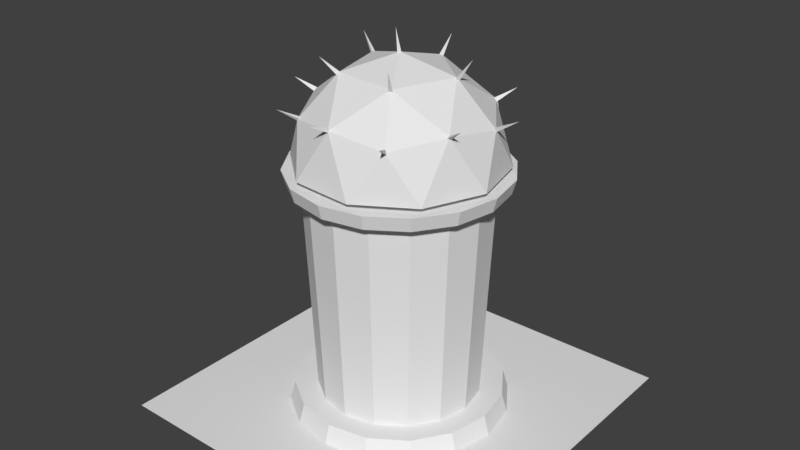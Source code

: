 # Source: BombTowerLevel2.blend  (saved by Blender 2.79.0; exported with 4.5.12 LTS)
import bpy
from mathutils import Matrix  # noqa: F401  (used for matrix-valued properties, if any)

bpy.ops.wm.read_factory_settings(use_empty=True)
scene = bpy.context.scene
scene.name = 'Scene'

# ---- collections
col_collection_1 = bpy.data.collections.new('Collection 1'); scene.collection.children.link(col_collection_1)

# ---- materials (node trees are filled in below, after node groups)
mat_metal = bpy.data.materials.new('Metal')
mat_metal.alpha_threshold = 0.0
mat_metal.use_transparent_shadow = False
mat_metal.roughness = 0.5
mat_body = bpy.data.materials.new('body')
mat_body.alpha_threshold = 0.0
mat_body.use_transparent_shadow = False
mat_body.roughness = 0.5
mat_ground = bpy.data.materials.new('Ground')
mat_ground.alpha_threshold = 0.0
mat_ground.use_transparent_shadow = False
mat_ground.roughness = 0.5
mat_cannonbox = bpy.data.materials.new('cannonBox')
mat_cannonbox.alpha_threshold = 0.0
mat_cannonbox.use_transparent_shadow = False
mat_cannonbox.roughness = 0.5
mat_cannon = bpy.data.materials.new('Cannon')
mat_cannon.alpha_threshold = 0.0
mat_cannon.use_transparent_shadow = False
mat_cannon.roughness = 0.5
mat_top = bpy.data.materials.new('Top')
mat_top.alpha_threshold = 0.0
mat_top.use_transparent_shadow = False
mat_top.roughness = 0.5
mat_spikes = bpy.data.materials.new('Spikes')
mat_spikes.alpha_threshold = 0.0
mat_spikes.use_transparent_shadow = False
mat_spikes.roughness = 0.5

# ---- material node trees

# ---- world
world_world = bpy.data.worlds.new('World'); scene.world = world_world
world_world.color = (0.05088, 0.05088, 0.05088)
world_world.use_sun_shadow = False
world_world.sun_shadow_jitter_overblur = 0.0
world_world.cycles.sampling_method = 'MANUAL'

# ---- meshes
me_cylinder_001 = bpy.data.meshes.new('Cylinder.001')
me_cylinder_001.from_pydata([(-2.5, 0.009033, 2.5), (2.5, 0.009033, 2.5), (-2.5, 0.009033, -2.5), (2.5, 0.009033, -2.5)], [], [(0, 1, 3, 2)])
me_cylinder_001.polygons.foreach_set('material_index', [2])
me_cylinder_001.materials.append(mat_metal)
me_cylinder_001.materials.append(mat_body)
me_cylinder_001.materials.append(mat_ground)
me_cylinder_001.use_remesh_preserve_volume = False
me_cylinder_001.use_remesh_preserve_attributes = False
me_cylinder_001.use_mirror_vertex_groups = False
me_cylinder_001.update()
me_cube_001 = bpy.data.meshes.new('Cube.001')
me_cube_001.from_pydata([(-0.3835, 0.009534, 0.6351), (-0.1957, 1.031, 0.4473), (-0.3835, 0.009534, -0.1793), (-0.1957, 1.031, 0.008427), (0.4309, 0.009534, 0.6351), (0.2432, 1.031, 0.4473), (0.4309, 0.009534, -0.1793), (0.2432, 1.031, 0.008427), (0.02372, 0.3812, 0.1076), (0.02372, -0.009568, -1.268), (0.158, 0.4465, 0.08903), (0.158, 0.05573, -1.287), (0.2136, 0.6041, 0.04426), (0.2136, 0.2134, -1.332), (0.158, 0.7617, -0.0005022), (0.158, 0.371, -1.376), (0.02372, 0.827, -0.01904), (0.02372, 0.4363, -1.395), (-0.1105, 0.7617, -0.0005022), (-0.1105, 0.371, -1.376), (-0.1662, 0.6041, 0.04426), (-0.1662, 0.2134, -1.332), (-0.1105, 0.4465, 0.08903), (-0.1105, 0.05573, -1.287), (0.1152, 0.106, -1.301), (0.02372, 0.06154, -1.288), (0.153, 0.2134, -1.332), (0.1152, 0.3207, -1.362), (0.02372, 0.3652, -1.375), (-0.06772, 0.3207, -1.362), (-0.1056, 0.2134, -1.332), (-0.06772, 0.106, -1.301), (0.1152, 0.2711, -0.7199), (0.02372, 0.2266, -0.7072), (0.153, 0.3784, -0.7503), (0.1152, 0.4858, -0.7808), (0.02372, 0.5302, -0.7935), (-0.06772, 0.4858, -0.7808), (-0.1056, 0.3784, -0.7503), (-0.06772, 0.2711, -0.7199), (0.6425, 0.7252, 1.528), (-0.8296, 0.7252, 1.415), (-1.177, 0.7252, -0.01998), (1.205, 0.7252, 0.1633), (-0.01558, 1.501, 0.4586), (1.384, 0.09724, 0.5663), (1.18, 0.09724, -0.2771), (0.3146, 0.09724, 1.823), (1.054, 0.09724, 1.369), (-1.212, 0.09724, 1.194), (-0.5507, 0.09724, 1.757), (-1.085, 0.09724, -0.4514), (-1.416, 0.09724, 0.3509), (0.5195, 0.09724, -0.8396), (-0.3458, 0.09724, -0.9062), (1.089, 0.8354, 0.9138), (-0.1072, 0.8354, 1.649), (-1.177, 0.8354, 0.7395), (-0.6414, 0.8354, -0.5587), (0.7585, 0.8354, -0.451), (0.3712, 1.292, 1.087), (0.7019, 1.292, 0.285), (-0.494, 1.292, 1.021), (-0.6981, 1.292, 0.1773), (0.04105, 1.292, -0.2774), (0.5438, 0.631, 1.368), (-0.7075, 0.631, 1.272), (-1.003, 0.631, 0.05181), (1.022, 0.631, 0.2076), (-0.01558, 1.291, 0.4586), (1.18, 0.05054, 0.5473), (1.007, 0.05054, -0.1668), (0.2695, 0.05054, 1.623), (0.8952, 0.05054, 1.238), (-1.035, 0.05054, 1.09), (-0.4754, 0.05054, 1.566), (-0.9306, 0.05054, -0.3159), (-1.211, 0.05054, 0.3634), (0.3854, 0.05773, -0.682), (-0.2374, 0.05772, -0.73), (0.9231, 0.7247, 0.8455), (-0.09348, 0.7247, 1.471), (-1.002, 0.7247, 0.6973), (-0.524, 0.7257, -0.4226), (0.6217, 0.7257, -0.3344), (0.3132, 1.113, 0.993), (0.5943, 1.112, 0.3111), (-0.4223, 1.113, 0.9364), (-0.5957, 1.113, 0.2195), (0.0345, 1.099, -0.1923), (0.02372, 0.04824, -0.8998), (0.1841, 0.1262, -0.9219), (0.2505, 0.3145, -0.9754), (0.1841, 0.5028, -1.029), (0.02372, 0.5808, -1.051), (-0.1367, 0.5028, -1.029), (-0.2031, 0.3145, -0.9754), (-0.1367, 0.1262, -0.9219), (0.158, 0.1632, -0.9085), (0.2136, 0.3208, -0.9533), (0.158, 0.4784, -0.998), (0.02372, 0.5437, -1.017), (-0.1105, 0.4784, -0.998), (-0.1662, 0.3208, -0.9533), (-0.1105, 0.1632, -0.9085), (0.02372, 0.09787, -0.8899), (0.7491, 0.8496, -0.4054), (0.7396, 0.8048, -0.4463), (0.7868, 0.8012, -0.4072), (0.9459, 0.9722, -0.6315), (0.04256, 1.304, -0.2214), (0.009617, 1.27, -0.2606), (0.07096, 1.268, -0.2617), (0.04762, 1.521, -0.4618), (-0.6643, 0.8384, -0.5241), (-0.6503, 0.7894, -0.5583), (-0.6097, 0.835, -0.5518), (-0.7639, 0.9672, -0.8041), (-1.178, 0.6929, -0.01134), (-1.144, 0.7402, -0.03075), (-1.171, 0.7424, 0.02433), (-1.425, 0.8585, -0.1395), (-0.7189, 1.244, 0.1804), (-0.676, 1.271, 0.1454), (-0.6764, 1.28, 0.2061), (-0.8825, 1.52, 0.1355), (-1.178, 0.8189, 0.7133), (-1.146, 0.8675, 0.7339), (-1.157, 0.8199, 0.7712), (-1.435, 0.9733, 0.8344), (-0.8323, 0.7482, 1.369), (-0.7863, 0.7314, 1.406), (-0.8362, 0.6959, 1.401), (-0.9562, 0.8842, 1.636), (-0.04122, 1.462, 0.4824), (-0.02257, 1.465, 0.424), (0.01704, 1.477, 0.4694), (-0.09534, 1.78, 0.4477), (-0.5194, 1.269, 0.996), (-0.4665, 1.291, 1.018), (-0.4961, 1.247, 1.048), (-0.6559, 1.492, 1.187), (-0.08787, 0.8635, 1.617), (-0.09141, 0.8071, 1.641), (-0.1424, 0.8357, 1.622), (-0.1437, 0.962, 1.92), (0.634, 0.7557, 1.495), (0.6612, 0.703, 1.511), (0.6055, 0.7168, 1.533), (0.7692, 0.8717, 1.766), (1.057, 0.8449, 0.8813), (1.088, 0.7928, 0.8909), (1.053, 0.8161, 0.9353), (1.317, 0.9868, 1.013), (0.3598, 1.288, 1.059), (0.4052, 1.261, 1.09), (0.3487, 1.263, 1.114), (0.4439, 1.551, 1.228), (0.6751, 1.282, 0.266), (0.7263, 1.248, 0.2694), (0.7043, 1.276, 0.3197), (0.8785, 1.529, 0.2192), (1.17, 0.7393, 0.1353), (1.203, 0.6934, 0.1605), (1.188, 0.7428, 0.194), (1.461, 0.8674, 0.07185)], [], [(0, 1, 3, 2), (2, 3, 7, 6), (6, 7, 5, 4), (4, 5, 1, 0), (2, 6, 4, 0), (7, 3, 1, 5), (90, 9, 11, 91), (91, 11, 13, 92), (92, 13, 15, 93), (93, 15, 17, 94), (94, 17, 19, 95), (95, 19, 21, 96), (13, 11, 24, 26), (96, 21, 23, 97), (97, 23, 9, 90), (28, 27, 35, 36), (19, 17, 28, 29), (9, 23, 31, 25), (11, 9, 25, 24), (15, 13, 26, 27), (21, 19, 29, 30), (17, 15, 27, 28), (23, 21, 30, 31), (32, 33, 39, 38, 37, 36, 35, 34), (26, 24, 32, 34), (31, 30, 38, 39), (29, 28, 36, 37), (27, 26, 34, 35), (24, 25, 33, 32), (25, 31, 39, 33), (30, 29, 37, 38), (40, 55, 60), (41, 56, 62), (42, 57, 63), (43, 59, 61), (61, 64, 44), (61, 59, 64), (64, 63, 44), (64, 58, 63), (58, 42, 63), (63, 62, 44), (63, 57, 62), (57, 41, 62), (62, 60, 44), (62, 56, 60), (56, 40, 60), (60, 61, 44), (60, 55, 61), (55, 43, 61), (46, 59, 43), (46, 53, 59), (54, 51, 58), (51, 42, 58), (52, 57, 42), (52, 49, 57), (49, 41, 57), (50, 56, 41), (50, 47, 56), (47, 40, 56), (48, 55, 40), (48, 45, 55), (45, 43, 55), (51, 52, 42), (49, 50, 41), (47, 48, 40), (45, 46, 43), (65, 85, 80), (66, 87, 81), (67, 88, 82), (68, 86, 84), (86, 69, 89), (86, 89, 84), (89, 69, 88), (89, 88, 83), (83, 88, 67), (88, 69, 87), (88, 87, 82), (82, 87, 66), (87, 69, 85), (87, 85, 81), (81, 85, 65), (85, 69, 86), (85, 86, 80), (80, 86, 68), (71, 68, 84), (71, 84, 78), (79, 83, 76), (76, 83, 67), (77, 67, 82), (77, 82, 74), (74, 82, 66), (75, 66, 81), (75, 81, 72), (72, 81, 65), (73, 65, 80), (73, 80, 70), (70, 80, 68), (76, 67, 77), (74, 66, 75), (72, 65, 73), (70, 68, 71), (64, 59, 84, 89), (58, 64, 89, 83), (53, 46, 71, 78), (59, 53, 78, 84), (54, 58, 83, 79), (51, 54, 79, 76), (49, 52, 77, 74), (47, 50, 75, 72), (45, 48, 73, 70), (52, 51, 76, 77), (50, 49, 74, 75), (48, 47, 72, 73), (46, 45, 70, 71), (104, 97, 90, 105), (103, 96, 97, 104), (102, 95, 96, 103), (101, 94, 95, 102), (100, 93, 94, 101), (99, 92, 93, 100), (98, 91, 92, 99), (105, 90, 91, 98), (8, 105, 98, 10), (10, 98, 99, 12), (12, 99, 100, 14), (14, 100, 101, 16), (16, 101, 102, 18), (18, 102, 103, 20), (20, 103, 104, 22), (22, 104, 105, 8), (106, 109, 107), (107, 109, 108), (108, 109, 106), (110, 113, 111), (111, 113, 112), (112, 113, 110), (114, 117, 115), (115, 117, 116), (116, 117, 114), (118, 121, 119), (119, 121, 120), (120, 121, 118), (122, 125, 123), (123, 125, 124), (124, 125, 122), (126, 129, 127), (127, 129, 128), (128, 129, 126), (130, 133, 131), (131, 133, 132), (132, 133, 130), (134, 137, 135), (135, 137, 136), (136, 137, 134), (138, 141, 139), (139, 141, 140), (140, 141, 138), (142, 145, 143), (143, 145, 144), (144, 145, 142), (146, 149, 147), (147, 149, 148), (148, 149, 146), (150, 153, 151), (151, 153, 152), (152, 153, 150), (154, 157, 155), (155, 157, 156), (156, 157, 154), (158, 161, 159), (159, 161, 160), (160, 161, 158), (162, 165, 163), (163, 165, 164), (164, 165, 162)])
me_cube_001.polygons.foreach_set('material_index', [0, 0, 0, 0, 0, 0, 1, 1, 1, 1, 1, 1, 1, 1, 1, 1, 1, 1, 1, 1, 1, 1, 1, 1, 1, 1, 1, 1, 1, 1, 1, 2, 2, 2, 2, 2, 2, 2, 2, 2, 2, 2, 2, 2, 2, 2, 2, 2, 2, 2, 2, 2, 2, 2, 2, 2, 2, 2, 2, 2, 2, 2, 2, 2, 2, 2, 2, 2, 2, 2, 2, 2, 2, 2, 2, 2, 2, 2, 2, 2, 2, 2, 2, 2, 2, 2, 2, 2, 2, 2, 2, 2, 2, 2, 2, 2, 2, 2, 2, 2, 2, 2, 2, 2, 2, 2, 2, 2, 2, 2, 2, 2, 2, 2, 1, 1, 1, 1, 1, 1, 1, 1, 1, 1, 1, 1, 1, 1, 1, 1, 3, 3, 3, 3, 3, 3, 3, 3, 3, 3, 3, 3, 3, 3, 3, 3, 3, 3, 3, 3, 3, 3, 3, 3, 3, 3, 3, 3, 3, 3, 3, 3, 3, 3, 3, 3, 3, 3, 3, 3, 3, 3, 3, 3, 3])
me_cube_001.materials.append(mat_cannonbox)
me_cube_001.materials.append(mat_cannon)
me_cube_001.materials.append(mat_top)
me_cube_001.materials.append(mat_spikes)
me_cube_001.use_remesh_preserve_volume = False
me_cube_001.use_remesh_preserve_attributes = False
me_cube_001.use_mirror_vertex_groups = False
me_cube_001.update()
me_cylinder = bpy.data.meshes.new('Cylinder')
me_cylinder.from_pydata([(-7.987e-08, 0.2575, -1.121), (-8.781e-08, 3.257, -1.25), (0.4288, 0.2575, -1.035), (0.4784, 3.257, -1.155), (0.7923, 0.2575, -0.7923), (0.8839, 3.257, -0.8839), (1.035, 0.2575, -0.4288), (1.155, 3.257, -0.4784), (1.121, 0.2575, -3.394e-08), (1.25, 3.257, -1.69e-07), (1.035, 0.2575, 0.4288), (1.155, 3.257, 0.4784), (0.7923, 0.2575, 0.7923), (0.8839, 3.257, 0.8839), (0.4288, 0.2575, 1.035), (0.4784, 3.257, 1.155), (2.031e-08, 0.2575, 1.121), (2.395e-08, 3.257, 1.25), (-0.4288, 0.2575, 1.035), (-0.4784, 3.257, 1.155), (-0.7923, 0.2575, 0.7923), (-0.8839, 3.257, 0.8839), (-1.035, 0.2575, 0.4288), (-1.155, 3.257, 0.4784), (-1.121, 0.2575, -3.394e-08), (-1.25, 3.257, -1.69e-07), (-1.035, 0.2575, -0.4288), (-1.155, 3.257, -0.4784), (-0.7923, 0.2575, -0.7923), (-0.8839, 3.257, -0.8839), (-0.4288, 0.2575, -1.035), (-0.4784, 3.257, -1.155), (-8.781e-08, 0.2746, -1.435), (0.5491, 0.2746, -1.326), (1.015, 0.2746, -1.015), (1.326, 0.2746, -0.5491), (1.435, 0.2746, -3.861e-08), (1.326, 0.2746, 0.5491), (1.015, 0.2746, 1.015), (0.5491, 0.2746, 1.326), (2.395e-08, 0.2746, 1.435), (-0.5491, 0.2746, 1.326), (-1.015, 0.2746, 1.015), (-1.326, 0.2746, 0.5491), (-1.435, 0.2746, -3.861e-08), (-1.326, 0.2746, -0.5491), (-1.015, 0.2746, -1.015), (-0.5491, 0.2746, -1.326), (-9.498e-08, 0.009033, -1.51), (0.578, 0.009033, -1.395), (1.068, 0.009033, -1.068), (1.395, 0.009033, -0.578), (1.51, 0.009033, -2.882e-08), (1.395, 0.009033, 0.578), (1.068, 0.009033, 1.068), (0.578, 0.009033, 1.395), (2.266e-08, 0.009033, 1.51), (-0.578, 0.009033, 1.395), (-1.068, 0.009033, 1.068), (-1.395, 0.009033, 0.578), (-1.51, 0.009033, -2.882e-08), (-1.395, 0.009033, -0.578), (-1.068, 0.009033, -1.068), (-0.578, 0.009033, -1.395), (0.3868, 3.423, -0.9339), (-8.781e-08, 3.423, -1.011), (0.7147, 3.423, -0.7147), (0.9339, 3.423, -0.3868), (1.011, 3.423, -1.762e-07), (0.9339, 3.423, 0.3868), (0.7147, 3.423, 0.7147), (0.3868, 3.423, 0.9338), (2.395e-08, 3.423, 1.011), (-0.3868, 3.423, 0.9339), (-0.7147, 3.423, 0.7147), (-0.9339, 3.423, 0.3868), (-1.011, 3.423, -1.762e-07), (-0.9339, 3.423, -0.3868), (-0.7147, 3.423, -0.7147), (-0.3868, 3.423, -0.9339), (0.5484, 3.242, -1.324), (-8.169e-08, 3.242, -1.433), (1.013, 3.242, -1.013), (1.324, 3.242, -0.5484), (1.433, 3.242, -1.661e-07), (1.324, 3.242, 0.5484), (1.013, 3.242, 1.013), (0.5484, 3.242, 1.324), (2.613e-08, 3.242, 1.433), (-0.5484, 3.242, 1.324), (-1.013, 3.242, 1.013), (-1.324, 3.242, 0.5484), (-1.433, 3.242, -1.661e-07), (-1.324, 3.242, -0.5484), (-1.013, 3.242, -1.013), (-0.5484, 3.242, -1.324), (0.5685, 3.439, -1.372), (-8.781e-08, 3.439, -1.485), (1.05, 3.439, -1.05), (1.372, 3.439, -0.5685), (1.485, 3.439, -1.769e-07), (1.372, 3.439, 0.5685), (1.05, 3.439, 1.05), (0.5685, 3.439, 1.372), (2.395e-08, 3.439, 1.485), (-0.5685, 3.439, 1.372), (-1.05, 3.439, 1.05), (-1.372, 3.439, 0.5685), (-1.485, 3.439, -1.769e-07), (-1.372, 3.439, -0.5685), (-1.05, 3.439, -1.05), (-0.5685, 3.439, -1.372)], [], [(0, 1, 3, 2), (2, 3, 5, 4), (4, 5, 7, 6), (6, 7, 9, 8), (8, 9, 11, 10), (10, 11, 13, 12), (12, 13, 15, 14), (14, 15, 17, 16), (16, 17, 19, 18), (18, 19, 21, 20), (20, 21, 23, 22), (22, 23, 25, 24), (24, 25, 27, 26), (26, 27, 29, 28), (66, 67, 99, 98), (28, 29, 31, 30), (30, 31, 1, 0), (16, 18, 41, 40), (24, 26, 45, 44), (6, 8, 36, 35), (14, 16, 40, 39), (22, 24, 44, 43), (4, 6, 35, 34), (36, 37, 53, 52), (41, 42, 58, 57), (46, 47, 63, 62), (34, 35, 51, 50), (39, 40, 56, 55), (32, 33, 49, 48), (44, 45, 61, 60), (37, 38, 54, 53), (42, 43, 59, 58), (47, 32, 48, 63), (35, 36, 52, 51), (40, 41, 57, 56), (45, 46, 62, 61), (33, 34, 50, 49), (38, 39, 55, 54), (43, 44, 60, 59), (8, 10, 37, 36), (26, 28, 46, 45), (0, 2, 33, 32), (18, 20, 42, 41), (10, 12, 38, 37), (28, 30, 47, 46), (2, 4, 34, 33), (20, 22, 43, 42), (12, 14, 39, 38), (30, 0, 32, 47), (64, 65, 79, 78, 77, 76, 75, 74, 73, 72, 71, 70, 69, 68, 67, 66), (79, 65, 97, 111), (27, 25, 92, 93), (9, 7, 83, 84), (64, 66, 98, 96), (78, 79, 111, 110), (65, 64, 96, 97), (17, 15, 87, 88), (77, 78, 110, 109), (76, 77, 109, 108), (25, 23, 91, 92), (7, 5, 82, 83), (75, 76, 108, 107), (1, 31, 95, 81), (74, 75, 107, 106), (15, 13, 86, 87), (85, 84, 100, 101), (90, 89, 105, 106), (95, 94, 110, 111), (83, 82, 98, 99), (88, 87, 103, 104), (93, 92, 108, 109), (80, 81, 97, 96), (86, 85, 101, 102), (91, 90, 106, 107), (81, 95, 111, 97), (84, 83, 99, 100), (89, 88, 104, 105), (94, 93, 109, 110), (82, 80, 96, 98), (87, 86, 102, 103), (92, 91, 107, 108), (19, 17, 88, 89), (67, 68, 100, 99), (68, 69, 101, 100), (11, 9, 84, 85), (29, 27, 93, 94), (3, 1, 81, 80), (69, 70, 102, 101), (21, 19, 89, 90), (70, 71, 103, 102), (71, 72, 104, 103), (13, 11, 85, 86), (31, 29, 94, 95), (72, 73, 105, 104), (5, 3, 80, 82), (23, 21, 90, 91), (73, 74, 106, 105)])
me_cylinder.polygons.foreach_set('material_index', [1, 1, 1, 1, 1, 1, 1, 1, 1, 1, 1, 1, 1, 1, 0, 1, 1, 0, 0, 0, 0, 0, 0, 0, 0, 0, 0, 0, 0, 0, 0, 0, 0, 0, 0, 0, 0, 0, 0, 0, 0, 0, 0, 0, 0, 0, 0, 0, 0, 0, 0, 0, 0, 0, 0, 0, 0, 0, 0, 0, 0, 0, 0, 0, 0, 0, 0, 0, 0, 0, 0, 0, 0, 0, 0, 0, 0, 0, 0, 0, 0, 0, 0, 0, 0, 0, 0, 0, 0, 0, 0, 0, 0, 0, 0, 0, 0])
me_cylinder.materials.append(mat_metal)
me_cylinder.materials.append(mat_body)
me_cylinder.materials.append(mat_ground)
me_cylinder.use_remesh_preserve_volume = False
me_cylinder.use_remesh_preserve_attributes = False
me_cylinder.use_mirror_vertex_groups = False
me_cylinder.update()

# ---- objects
ob_ground = bpy.data.objects.new('Ground', me_cylinder_001)
ob_roof = bpy.data.objects.new('Roof', me_cube_001)
ob_body = bpy.data.objects.new('Body', me_cylinder)

# ---- transforms, parenting, visibility, modifiers, constraints
ob_ground.location = (8.781e-08, 1.73e-07, -0.009033)
ob_ground.rotation_euler = (1.571, 0.0, 0.0)
ob_ground.lineart.crease_threshold = 0.0
ob_roof.location = (0.02081, 0.4586, 3.408)
ob_roof.rotation_euler = (1.571, 0.0, 0.0)
ob_roof.lineart.crease_threshold = 0.0
ob_body.location = (8.781e-08, 1.73e-07, -0.009033)
ob_body.rotation_euler = (1.571, 0.0, 0.0)
ob_body.lineart.crease_threshold = 0.0

# ---- collection membership
col_collection_1.objects.link(ob_ground)
col_collection_1.objects.link(ob_roof)
col_collection_1.objects.link(ob_body)

# ---- scene / render settings (as saved in the file)
scene.frame_start = 1; scene.frame_end = 250; scene.frame_set(1)
scene.render.engine = 'BLENDER_EEVEE_NEXT'
scene.render.resolution_percentage = 50
scene.render.dither_intensity = 0.0
scene.cycles.use_denoising = False
scene.cycles.samples = 128
scene.cycles.sampling_pattern = 'TABULATED_SOBOL'
scene.cycles.use_adaptive_sampling = False
scene.cycles.use_light_tree = False
scene.cycles.blur_glossy = 0.0
scene.cycles.sample_clamp_indirect = 0.0
scene.view_settings.view_transform = 'Standard'
bpy.context.view_layer.update()

# ---- added for rendering (the .blend has no active camera and no usable light): camera, sun
cam_auto = bpy.data.cameras.new('AutoCamera')
cam_auto.lens = 50.0
cam_auto.sensor_width = 36.0
cam_auto.clip_end = 1000.0
ob_auto_camera = bpy.data.objects.new('AutoCamera', cam_auto)
scene.collection.objects.link(ob_auto_camera)
ob_auto_camera.location = (8.11412, -9.73694, 9.08508)
ob_auto_camera.rotation_euler = (1.09748, -7.21219e-08, 0.694738)
scene.camera = ob_auto_camera
light_auto_sun = bpy.data.lights.new('AutoSun', 'SUN')
light_auto_sun.energy = 3.0
light_auto_sun.angle = 0.0523599
ob_auto_sun = bpy.data.objects.new('AutoSun', light_auto_sun)
scene.collection.objects.link(ob_auto_sun)
ob_auto_sun.rotation_euler = (0.872665, 0.174533, 0.523599)
bpy.context.view_layer.update()
